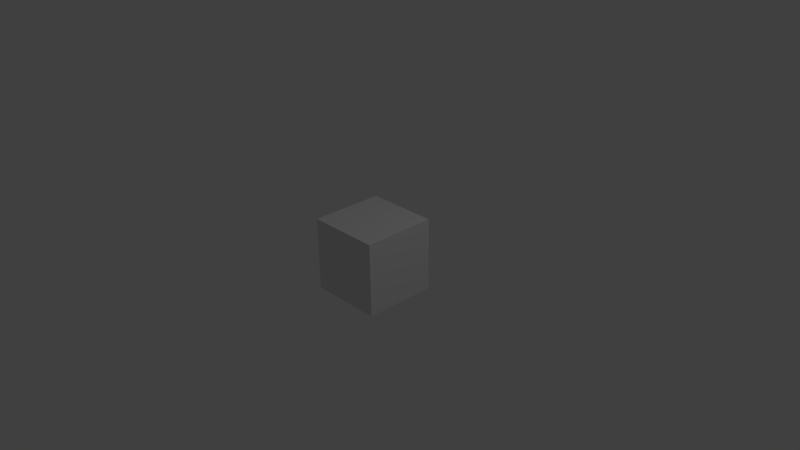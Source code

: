 # Source: cuboDeFora.blend  (saved by Blender 2.73.0; exported with 4.5.12 LTS)
import bpy
from mathutils import Matrix  # noqa: F401  (used for matrix-valued properties, if any)

bpy.ops.wm.read_factory_settings(use_empty=True)
scene = bpy.context.scene
scene.name = 'Scene'

# ---- collections
col_collection_1 = bpy.data.collections.new('Collection 1'); scene.collection.children.link(col_collection_1)

# ---- materials (node trees are filled in below, after node groups)
mat_material = bpy.data.materials.new('Material')
mat_material.alpha_threshold = 0.0
mat_material.use_transparent_shadow = False
mat_material.roughness = 0.5
mat_material.line_color = (0.0, 0.0, 0.0, 1.0)

# ---- material node trees

# ---- world
world_world = bpy.data.worlds.new('World'); scene.world = world_world
world_world.color = (0.05088, 0.05088, 0.05088)
world_world.use_sun_shadow = False
world_world.sun_shadow_jitter_overblur = 0.0
world_world.cycles.sampling_method = 'MANUAL'
world_world.cycles.sample_map_resolution = 256

# ---- cameras
cam_camera = bpy.data.cameras.new('Camera')
cam_camera.clip_end = 100.0
cam_camera.lens = 35.0
cam_camera.sensor_width = 32.0
cam_camera.sensor_height = 18.0
cam_camera.ortho_scale = 7.314
cam_camera.dof.focus_distance = 0.0
cam_camera.dof.aperture_fstop = 128.0

# ---- lights
light_lamp = bpy.data.lights.new('Lamp', 'POINT')
light_lamp.transmission_factor = 0.0
light_lamp.cutoff_distance = 30.0
light_lamp.energy = 100.0
light_lamp.shadow_buffer_clip_start = 1.001
light_lamp.shadow_soft_size = 0.1
light_lamp.shadow_maximum_resolution = 0.006
light_lamp.use_absolute_resolution = True
light_lamp.cycles.use_multiple_importance_sampling = False

# ---- meshes
me_cube = bpy.data.meshes.new('Cube')
me_cube.from_pydata([(0.5, 0.5, -0.5), (0.5, -0.5, -0.5), (-0.5, -0.5, -0.5), (-0.5, 0.5, -0.5), (0.5, 0.5, 0.5), (0.5, -0.5, 0.5), (-0.5, -0.5, 0.5), (-0.5, 0.5, 0.5)], [], [(0, 1, 2, 3), (4, 7, 6, 5), (0, 4, 5, 1), (1, 5, 6, 2), (2, 6, 7, 3), (4, 0, 3, 7)])
_uv = me_cube.uv_layers.new(name='UVMap')
_uv.uv.foreach_set('vector', [0.1452, 0.3549, 0.1452, 8.031e-05, 0.5, 8.048e-05, 0.5, 0.3549, 0.1452, 0.5, 0.5, 0.5, 0.5, 0.8548, 0.1452, 0.8548, 8.031e-05, 0.5, 0.1452, 0.5, 0.1452, 0.8548, 8.031e-05, 0.8548, 0.1452, 0.9999, 0.1452, 0.8548, 0.5, 0.8548, 0.5, 0.9999, 0.6451, 0.8548, 0.5, 0.8548, 0.5, 0.5, 0.6451, 0.5, 0.1452, 0.5, 0.1452, 0.3549, 0.5, 0.3549, 0.5, 0.5])
me_cube.materials.append(mat_material)
me_cube.use_remesh_preserve_volume = False
me_cube.use_remesh_preserve_attributes = False
me_cube.use_mirror_vertex_groups = False
me_cube.update()

# ---- objects
ob_cube = bpy.data.objects.new('Cube', me_cube)
ob_lamp = bpy.data.objects.new('Lamp', light_lamp)
ob_camera = bpy.data.objects.new('Camera', cam_camera)

# ---- transforms, parenting, visibility, modifiers, constraints
ob_cube.location = (0.0, 0.0, 0.0)
ob_cube.lock_rotations_4d = False
ob_cube.empty_display_type = 'ARROWS'
ob_cube.lineart.crease_threshold = 0.0
ob_lamp.location = (4.076, 1.005, 5.904)
ob_lamp.rotation_euler = (0.6503, 0.05522, 1.866)
ob_lamp.lock_rotations_4d = False
ob_lamp.empty_display_type = 'ARROWS'
ob_lamp.color = (0.0, 0.0, 0.0, 0.0)
ob_lamp.lineart.crease_threshold = 0.0
ob_camera.location = (7.481, -6.508, 5.344)
ob_camera.rotation_euler = (1.109, 0.01082, 0.8149)
ob_camera.lock_rotations_4d = False
ob_camera.empty_display_type = 'ARROWS'
ob_camera.color = (0.0, 0.0, 0.0, 0.0)
ob_camera.display_type = 'WIRE'
ob_camera.lineart.crease_threshold = 0.0

# ---- collection membership
col_collection_1.objects.link(ob_cube)
col_collection_1.objects.link(ob_lamp)
col_collection_1.objects.link(ob_camera)

# ---- scene / render settings (as saved in the file)
scene.camera = ob_camera
scene.frame_start = 1; scene.frame_end = 250; scene.frame_set(45)
scene.render.engine = 'BLENDER_EEVEE_NEXT'
scene.render.resolution_percentage = 50
scene.render.dither_intensity = 0.0
scene.cycles.use_denoising = False
scene.cycles.samples = 10
scene.cycles.sampling_pattern = 'TABULATED_SOBOL'
scene.cycles.light_sampling_threshold = 0.0
scene.cycles.use_adaptive_sampling = False
scene.cycles.use_light_tree = False
scene.cycles.blur_glossy = 0.0
scene.cycles.pixel_filter_type = 'GAUSSIAN'
scene.cycles.sample_clamp_indirect = 0.0
scene.view_settings.view_transform = 'Standard'
bpy.context.view_layer.update()
